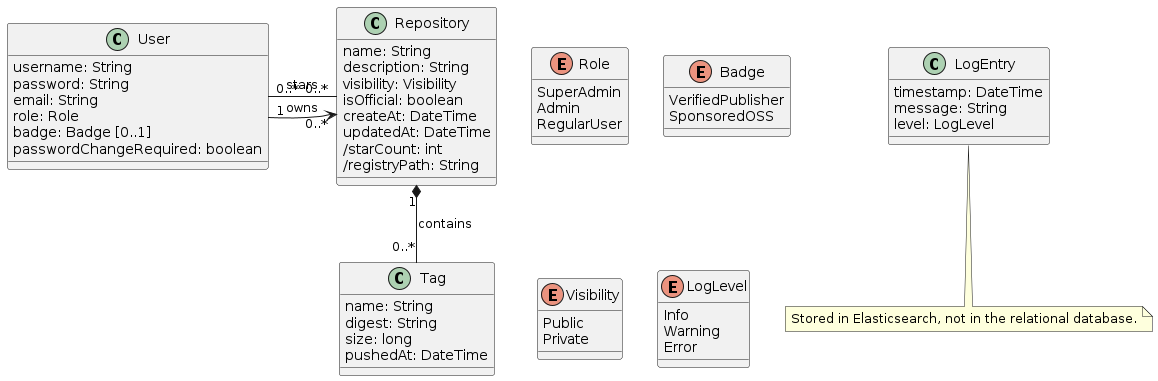

The diagram above was rendered by PlantUML. Its source (embedded in the PNG):
@startuml
enum Role {
   SuperAdmin
   Admin
   RegularUser
}

enum Badge {
  VerifiedPublisher
  SponsoredOSS
}

class User {
    username: String
    password: String
    email: String
    role: Role
    badge: Badge [0..1]
    passwordChangeRequired: boolean
}

enum Visibility {
  Public
  Private
}

class Tag {
  name: String
  digest: String
  size: long
  pushedAt: DateTime
}

class Repository {
   name: String
   description: String
   visibility: Visibility
   isOfficial: boolean
   createAt: DateTime
   updatedAt: DateTime
   /starCount: int
   /registryPath: String
}

enum LogLevel {
  Info
  Warning
  Error
}

class LogEntry {
  timestamp: DateTime
  message: String
  level: LogLevel
}

note bottom of LogEntry
  Stored in Elasticsearch, not in the relational database.
end note

User "0..*" --  "0..*" Repository: stars
User "1" ->  "0..*" Repository: owns
Repository "1" *-- "0..*" Tag: contains
@enduml